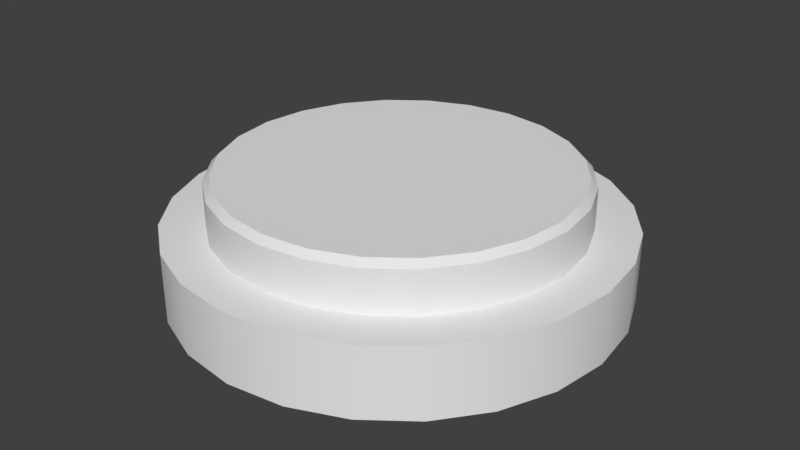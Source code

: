 # Source: buttonWithBase.blend  (saved by Blender 2.79.0; exported with 4.5.12 LTS)
import bpy
from mathutils import Matrix  # noqa: F401  (used for matrix-valued properties, if any)

bpy.ops.wm.read_factory_settings(use_empty=True)
scene = bpy.context.scene
scene.name = 'Scene'

# ---- collections
col_collection_1 = bpy.data.collections.new('Collection 1'); scene.collection.children.link(col_collection_1)

# ---- materials (node trees are filled in below, after node groups)
mat_material_001 = bpy.data.materials.new('Material.001')
mat_material_001.alpha_threshold = 0.0
mat_material_001.use_transparent_shadow = False
mat_material_001.roughness = 0.5
mat_material_002 = bpy.data.materials.new('Material.002')
mat_material_002.alpha_threshold = 0.0
mat_material_002.use_transparent_shadow = False
mat_material_002.roughness = 0.5

# ---- material node trees

# ---- world
world_world = bpy.data.worlds.new('World'); scene.world = world_world
world_world.color = (0.05088, 0.05088, 0.05088)
world_world.use_sun_shadow = False
world_world.sun_shadow_jitter_overblur = 0.0
world_world.cycles.sampling_method = 'MANUAL'

# ---- meshes
me_cylinder_001 = bpy.data.meshes.new('Cylinder.001')
me_cylinder_001.from_pydata([(2.988e-09, 1.241, -0.3675), (2.988e-09, 1.241, 0.0212), (0.3211, 1.198, -0.3675), (0.3211, 1.198, 0.0212), (0.6203, 1.074, -0.3675), (0.6203, 1.074, 0.0212), (0.8773, 0.8773, -0.3675), (0.8773, 0.8773, 0.0212), (1.074, 0.6203, -0.3675), (1.074, 0.6203, 0.0212), (1.198, 0.3211, -0.3675), (1.198, 0.3211, 0.0212), (1.241, 1.319e-07, -0.3675), (1.241, 1.319e-07, 0.0212), (1.198, -0.3211, -0.3675), (1.198, -0.3211, 0.0212), (1.074, -0.6203, -0.3675), (1.074, -0.6203, 0.0212), (0.8773, -0.8773, -0.3675), (0.8773, -0.8773, 0.0212), (0.6203, -1.074, -0.3675), (0.6203, -1.074, 0.0212), (0.3211, -1.198, -0.3675), (0.3211, -1.198, 0.0212), (4.861e-07, -1.241, -0.3675), (4.861e-07, -1.241, 0.0212), (-0.3211, -1.198, -0.3675), (-0.3211, -1.198, 0.0212), (-0.6203, -1.074, -0.3675), (-0.6203, -1.074, 0.0212), (-0.8773, -0.8773, -0.3675), (-0.8773, -0.8773, 0.0212), (-1.074, -0.6203, -0.3675), (-1.074, -0.6203, 0.0212), (-1.198, -0.3211, -0.3675), (-1.198, -0.3211, 0.0212), (-1.241, -5.385e-07, -0.3675), (-1.241, -5.385e-07, 0.0212), (-1.198, 0.3211, -0.3675), (-1.198, 0.3211, 0.0212), (-1.074, 0.6203, -0.3675), (-1.074, 0.6203, 0.0212), (-0.8773, 0.8773, -0.3675), (-0.8773, 0.8773, 0.0212), (-0.6203, 1.074, -0.3675), (-0.6203, 1.074, 0.0212), (-0.3211, 1.198, -0.3675), (-0.3211, 1.198, 0.0212), (9.724e-09, 0.9924, 0.0212), (0.2569, 0.9586, 0.0212), (0.4962, 0.8595, 0.0212), (0.7017, 0.7017, 0.0212), (0.8595, 0.4962, 0.0212), (0.9586, 0.2569, 0.0212), (0.9924, 8.192e-08, 0.0212), (0.9586, -0.2569, 0.0212), (0.8595, -0.4962, 0.0212), (0.7017, -0.7017, 0.0212), (0.4962, -0.8595, 0.0212), (0.2569, -0.9586, 0.0212), (3.962e-07, -0.9924, 0.0212), (-0.2569, -0.9586, 0.0212), (-0.4962, -0.8595, 0.0212), (-0.7017, -0.7017, 0.0212), (-0.8595, -0.4962, 0.0212), (-0.9586, -0.2569, 0.0212), (-0.9924, -4.544e-07, 0.0212), (-0.9586, 0.2569, 0.0212), (-0.8595, 0.4962, 0.0212), (-0.7017, 0.7017, 0.0212), (-0.4962, 0.8595, 0.0212), (-0.2569, 0.9586, 0.0212), (9.724e-09, 0.9924, -0.06396), (0.2569, 0.9586, -0.06396), (0.4962, 0.8595, -0.06396), (0.7017, 0.7017, -0.06396), (0.8595, 0.4962, -0.06396), (0.9586, 0.2569, -0.06396), (0.9924, 8.192e-08, -0.06396), (0.9586, -0.2569, -0.06396), (0.8595, -0.4962, -0.06396), (0.7017, -0.7017, -0.06396), (0.4962, -0.8595, -0.06396), (0.2569, -0.9586, -0.06396), (3.962e-07, -0.9924, -0.06396), (-0.2569, -0.9586, -0.06396), (-0.4962, -0.8595, -0.06396), (-0.7017, -0.7017, -0.06396), (-0.8595, -0.4962, -0.06396), (-0.9586, -0.2569, -0.06396), (-0.9924, -4.544e-07, -0.06396), (-0.9586, 0.2569, -0.06396), (-0.8595, 0.4962, -0.06396), (-0.7017, 0.7017, -0.06396), (-0.4962, 0.8595, -0.06396), (-0.2569, 0.9586, -0.06396)], [], [(0, 1, 3, 2), (2, 3, 5, 4), (4, 5, 7, 6), (6, 7, 9, 8), (8, 9, 11, 10), (10, 11, 13, 12), (12, 13, 15, 14), (14, 15, 17, 16), (16, 17, 19, 18), (18, 19, 21, 20), (20, 21, 23, 22), (22, 23, 25, 24), (24, 25, 27, 26), (26, 27, 29, 28), (28, 29, 31, 30), (30, 31, 33, 32), (32, 33, 35, 34), (34, 35, 37, 36), (36, 37, 39, 38), (38, 39, 41, 40), (40, 41, 43, 42), (42, 43, 45, 44), (7, 5, 50, 51), (44, 45, 47, 46), (46, 47, 1, 0), (0, 2, 4, 6, 8, 10, 12, 14, 16, 18, 20, 22, 24, 26, 28, 30, 32, 34, 36, 38, 40, 42, 44, 46), (17, 15, 55, 56), (3, 1, 48, 49), (27, 25, 60, 61), (37, 35, 65, 66), (47, 45, 70, 71), (13, 11, 53, 54), (23, 21, 58, 59), (33, 31, 63, 64), (43, 41, 68, 69), (9, 7, 51, 52), (19, 17, 56, 57), (29, 27, 61, 62), (39, 37, 66, 67), (1, 47, 71, 48), (5, 3, 49, 50), (15, 13, 54, 55), (25, 23, 59, 60), (35, 33, 64, 65), (45, 43, 69, 70), (11, 9, 52, 53), (21, 19, 57, 58), (31, 29, 62, 63), (41, 39, 67, 68), (59, 58, 82, 83), (52, 51, 75, 76), (67, 66, 90, 91), (60, 59, 83, 84), (53, 52, 76, 77), (68, 67, 91, 92), (61, 60, 84, 85), (54, 53, 77, 78), (69, 68, 92, 93), (62, 61, 85, 86), (55, 54, 78, 79), (70, 69, 93, 94), (63, 62, 86, 87), (56, 55, 79, 80), (71, 70, 94, 95), (49, 48, 72, 73), (64, 63, 87, 88), (57, 56, 80, 81), (48, 71, 95, 72), (50, 49, 73, 74), (65, 64, 88, 89), (58, 57, 81, 82), (51, 50, 74, 75), (66, 65, 89, 90)])
me_cylinder_001.polygons.foreach_set('use_smooth', [True] * 73)
_uv = me_cylinder_001.uv_layers.new(name='UVMap')
_uv.uv.foreach_set('vector', [0.9136, 0.2334, 0.8088, 0.2334, 0.8088, 0.1691, 0.9136, 0.1691, 0.9136, 0.1691, 0.8088, 0.1691, 0.8088, 0.107, 0.9136, 0.107, 0.9136, 0.107, 0.8088, 0.107, 0.8088, 0.05139, 0.9136, 0.05139, 0.9136, 0.05139, 0.8088, 0.05139, 0.8088, 0.005952, 0.9136, 0.005952, 0.6878, 0.005952, 0.7926, 0.005952, 0.7926, 0.05139, 0.6878, 0.05139, 0.6878, 0.05139, 0.7926, 0.05139, 0.7926, 0.107, 0.6878, 0.107, 0.6878, 0.107, 0.7926, 0.107, 0.7926, 0.1691, 0.6878, 0.1691, 0.6878, 0.1691, 0.7926, 0.1691, 0.7926, 0.2334, 0.6878, 0.2334, 0.6878, 0.2334, 0.7926, 0.2334, 0.7926, 0.2954, 0.6878, 0.2954, 0.6878, 0.2954, 0.7926, 0.2954, 0.7926, 0.3511, 0.6878, 0.3511, 0.6878, 0.3511, 0.7926, 0.3511, 0.7926, 0.3965, 0.6878, 0.3965, 0.9136, 0.7081, 0.8088, 0.7081, 0.8088, 0.6525, 0.9136, 0.6525, 0.9136, 0.6525, 0.8088, 0.6525, 0.8088, 0.5904, 0.9136, 0.5904, 0.9136, 0.5904, 0.8088, 0.5904, 0.8088, 0.5261, 0.9136, 0.5261, 0.9136, 0.5261, 0.8088, 0.5261, 0.8088, 0.4641, 0.9136, 0.4641, 0.9136, 0.4641, 0.8088, 0.4641, 0.8088, 0.4084, 0.9136, 0.4084, 0.9136, 0.4084, 0.8088, 0.4084, 0.8088, 0.363, 0.9136, 0.363, 0.7926, 0.7081, 0.6878, 0.7081, 0.6878, 0.6525, 0.7926, 0.6525, 0.7926, 0.6525, 0.6878, 0.6525, 0.6878, 0.5904, 0.7926, 0.5904, 0.7926, 0.5904, 0.6878, 0.5904, 0.6878, 0.5261, 0.7926, 0.5261, 0.7926, 0.5261, 0.6878, 0.5261, 0.6878, 0.4641, 0.7926, 0.4641, 0.7926, 0.4641, 0.6878, 0.4641, 0.6878, 0.4084, 0.7926, 0.4084, 0.4679, 0.02258, 0.5435, 0.05471, 0.5028, 0.09379, 0.4423, 0.06809, 0.9136, 0.3511, 0.8088, 0.3511, 0.8088, 0.2954, 0.9136, 0.2954, 0.9136, 0.2954, 0.8088, 0.2954, 0.8088, 0.2334, 0.9136, 0.2334, 0.2962, 0.994, 0.2118, 0.9774, 0.1361, 0.9453, 0.07437, 0.8998, 0.0307, 0.8442, 0.008091, 0.7821, 0.008091, 0.7179, 0.0307, 0.6558, 0.07437, 0.6002, 0.1361, 0.5547, 0.2118, 0.5226, 0.2962, 0.506, 0.3835, 0.506, 0.4679, 0.5226, 0.5435, 0.5547, 0.6053, 0.6002, 0.649, 0.6558, 0.6716, 0.7179, 0.6716, 0.7821, 0.649, 0.8442, 0.6053, 0.8998, 0.5435, 0.9453, 0.4679, 0.9774, 0.3835, 0.994, 0.07437, 0.1002, 0.1361, 0.05471, 0.1769, 0.09379, 0.1275, 0.1301, 0.6053, 0.1002, 0.649, 0.1558, 0.5871, 0.1746, 0.5522, 0.1301, 0.07437, 0.3998, 0.0307, 0.3442, 0.09256, 0.3254, 0.1275, 0.3699, 0.4679, 0.4774, 0.3835, 0.494, 0.3748, 0.4452, 0.4423, 0.4319, 0.6716, 0.2179, 0.6716, 0.2821, 0.6052, 0.2757, 0.6052, 0.2243, 0.2118, 0.02258, 0.2962, 0.005952, 0.3049, 0.05478, 0.2374, 0.06809, 0.008091, 0.2821, 0.008091, 0.2179, 0.07447, 0.2243, 0.07447, 0.2757, 0.2962, 0.494, 0.2118, 0.4774, 0.2374, 0.4319, 0.3049, 0.4452, 0.649, 0.3442, 0.6053, 0.3998, 0.5522, 0.3699, 0.5871, 0.3254, 0.3835, 0.005952, 0.4679, 0.02258, 0.4423, 0.06809, 0.3748, 0.05478, 0.0307, 0.1558, 0.07437, 0.1002, 0.1275, 0.1301, 0.09256, 0.1746, 0.1361, 0.4453, 0.07437, 0.3998, 0.1275, 0.3699, 0.1769, 0.4062, 0.5435, 0.4453, 0.4679, 0.4774, 0.4423, 0.4319, 0.5028, 0.4062, 0.649, 0.1558, 0.6716, 0.2179, 0.6052, 0.2243, 0.5871, 0.1746, 0.5435, 0.05471, 0.6053, 0.1002, 0.5522, 0.1301, 0.5028, 0.09379, 0.1361, 0.05471, 0.2118, 0.02258, 0.2374, 0.06809, 0.1769, 0.09379, 0.0307, 0.3442, 0.008091, 0.2821, 0.07447, 0.2757, 0.09256, 0.3254, 0.3835, 0.494, 0.2962, 0.494, 0.3049, 0.4452, 0.3748, 0.4452, 0.6716, 0.2821, 0.649, 0.3442, 0.5871, 0.3254, 0.6052, 0.2757, 0.2962, 0.005952, 0.3835, 0.005952, 0.3748, 0.05478, 0.3049, 0.05478, 0.008091, 0.2179, 0.0307, 0.1558, 0.09256, 0.1746, 0.07447, 0.2243, 0.2118, 0.4774, 0.1361, 0.4453, 0.1769, 0.4062, 0.2374, 0.4319, 0.6053, 0.3998, 0.5435, 0.4453, 0.5028, 0.4062, 0.5522, 0.3699, 0.9298, 0.3748, 0.9298, 0.3303, 0.9528, 0.3303, 0.9528, 0.3748, 0.9689, 0.5337, 0.9689, 0.4891, 0.9919, 0.4891, 0.9919, 0.5337, 0.9528, 0.1879, 0.9528, 0.2375, 0.9298, 0.2375, 0.9298, 0.1879, 0.9298, 0.4244, 0.9298, 0.3748, 0.9528, 0.3748, 0.9528, 0.4244, 0.9919, 0.2457, 0.9919, 0.282, 0.9689, 0.282, 0.9689, 0.2457, 0.9528, 0.1365, 0.9528, 0.1879, 0.9298, 0.1879, 0.9298, 0.1365, 0.9298, 0.4758, 0.9298, 0.4244, 0.9528, 0.4244, 0.9528, 0.4758, 0.9919, 0.2012, 0.9919, 0.2457, 0.9689, 0.2457, 0.9689, 0.2012, 0.9528, 0.08681, 0.9528, 0.1365, 0.9298, 0.1365, 0.9298, 0.08681, 0.9298, 0.5255, 0.9298, 0.4758, 0.9528, 0.4758, 0.9528, 0.5255, 0.9919, 0.1515, 0.9919, 0.2012, 0.9689, 0.2012, 0.9689, 0.1515, 0.9528, 0.0423, 0.9528, 0.08681, 0.9298, 0.08681, 0.9298, 0.0423, 0.9298, 0.57, 0.9298, 0.5255, 0.9528, 0.5255, 0.9528, 0.57, 0.9919, 0.1001, 0.9919, 0.1515, 0.9689, 0.1515, 0.9689, 0.1001, 0.9528, 0.005952, 0.9528, 0.0423, 0.9298, 0.0423, 0.9298, 0.005952, 0.9689, 0.3881, 0.9689, 0.3384, 0.9919, 0.3384, 0.9919, 0.3881, 0.9298, 0.6064, 0.9298, 0.57, 0.9528, 0.57, 0.9528, 0.6064, 0.9919, 0.05047, 0.9919, 0.1001, 0.9689, 0.1001, 0.9689, 0.05047, 0.9689, 0.3384, 0.9689, 0.2939, 0.9919, 0.2939, 0.9919, 0.3384, 0.9689, 0.4395, 0.9689, 0.3881, 0.9919, 0.3881, 0.9919, 0.4395, 0.9528, 0.282, 0.9528, 0.3184, 0.9298, 0.3184, 0.9298, 0.282, 0.9919, 0.005952, 0.9919, 0.05047, 0.9689, 0.05047, 0.9689, 0.005952, 0.9689, 0.4891, 0.9689, 0.4395, 0.9919, 0.4395, 0.9919, 0.4891, 0.9528, 0.2375, 0.9528, 0.282, 0.9298, 0.282, 0.9298, 0.2375])
me_cylinder_001.use_remesh_preserve_volume = False
me_cylinder_001.use_remesh_preserve_attributes = False
me_cylinder_001.use_mirror_vertex_groups = False
me_cylinder_001.update()
me_cylinder = bpy.data.meshes.new('Cylinder')
me_cylinder.from_pydata([(0.0, 1.0, -0.1563), (0.2588, 0.9659, -0.1563), (0.5, 0.866, -0.1563), (0.7071, 0.7071, -0.1563), (0.866, 0.5, -0.1563), (0.9659, 0.2588, -0.1563), (1.0, 7.55e-08, -0.1563), (0.9659, -0.2588, -0.1563), (0.866, -0.5, -0.1563), (0.7071, -0.7071, -0.1563), (0.5, -0.866, -0.1563), (0.2588, -0.9659, -0.1563), (3.894e-07, -1.0, -0.1563), (-0.2588, -0.9659, -0.1563), (-0.5, -0.866, -0.1563), (-0.7071, -0.7071, -0.1563), (-0.866, -0.5, -0.1563), (-0.9659, -0.2588, -0.1563), (-1.0, -4.649e-07, -0.1563), (-0.9659, 0.2588, -0.1563), (-0.866, 0.5, -0.1563), (-0.7071, 0.7071, -0.1563), (-0.5, 0.866, -0.1563), (-0.2588, 0.9659, -0.1563), (1.118e-08, 0.9633, 0.1563), (0.0, 1.0, 0.1199), (0.2493, 0.9305, 0.1563), (0.2588, 0.9659, 0.1199), (0.4817, 0.8343, 0.1563), (0.5, 0.866, 0.1199), (0.6812, 0.6812, 0.1563), (0.7071, 0.7071, 0.1199), (0.8343, 0.4817, 0.1563), (0.866, 0.5, 0.1199), (0.9305, 0.2493, 0.1563), (0.9659, 0.2588, 0.1199), (0.9633, 6.659e-08, 0.1563), (1.0, 7.55e-08, 0.1199), (0.9305, -0.2493, 0.1563), (0.9659, -0.2588, 0.1199), (0.8343, -0.4817, 0.1563), (0.866, -0.5, 0.1199), (0.6812, -0.6812, 0.1563), (0.7071, -0.7071, 0.1199), (0.4817, -0.8343, 0.1563), (0.5, -0.866, 0.1199), (0.2493, -0.9305, 0.1563), (0.2588, -0.9659, 0.1199), (3.632e-07, -0.9633, 0.1563), (3.894e-07, -1.0, 0.1199), (-0.2493, -0.9305, 0.1563), (-0.2588, -0.9659, 0.1199), (-0.4817, -0.8343, 0.1563), (-0.5, -0.866, 0.1199), (-0.6812, -0.6812, 0.1563), (-0.7071, -0.7071, 0.1199), (-0.8343, -0.4817, 0.1563), (-0.866, -0.5, 0.1199), (-0.9305, -0.2493, 0.1563), (-0.9659, -0.2588, 0.1199), (-0.9633, -4.307e-07, 0.1563), (-1.0, -4.649e-07, 0.1199), (-0.9305, 0.2493, 0.1563), (-0.9659, 0.2588, 0.1199), (-0.8343, 0.4817, 0.1563), (-0.866, 0.5, 0.1199), (-0.6812, 0.6812, 0.1563), (-0.7071, 0.7071, 0.1199), (-0.4817, 0.8342, 0.1563), (-0.5, 0.866, 0.1199), (-0.2493, 0.9305, 0.1563), (-0.2588, 0.9659, 0.1199)], [], [(23, 71, 25, 0), (2, 29, 31, 3), (3, 31, 33, 4), (4, 33, 35, 5), (5, 35, 37, 6), (6, 37, 39, 7), (7, 39, 41, 8), (8, 41, 43, 9), (9, 43, 45, 10), (10, 45, 47, 11), (11, 47, 49, 12), (12, 49, 51, 13), (13, 51, 53, 14), (14, 53, 55, 15), (15, 55, 57, 16), (16, 57, 59, 17), (17, 59, 61, 18), (18, 61, 63, 19), (19, 63, 65, 20), (20, 65, 67, 21), (21, 67, 69, 22), (22, 69, 71, 23), (0, 25, 27, 1), (1, 27, 29, 2), (0, 1, 2, 3, 4, 5, 6, 7, 8, 9, 10, 11, 12, 13, 14, 15, 16, 17, 18, 19, 20, 21, 22, 23), (27, 25, 24, 26), (29, 27, 26, 28), (31, 29, 28, 30), (33, 31, 30, 32), (35, 33, 32, 34), (37, 35, 34, 36), (39, 37, 36, 38), (41, 39, 38, 40), (43, 41, 40, 42), (45, 43, 42, 44), (47, 45, 44, 46), (49, 47, 46, 48), (51, 49, 48, 50), (53, 51, 50, 52), (55, 53, 52, 54), (57, 55, 54, 56), (59, 57, 56, 58), (61, 59, 58, 60), (63, 61, 60, 62), (65, 63, 62, 64), (67, 65, 64, 66), (69, 67, 66, 68), (71, 69, 68, 70), (25, 71, 70, 24), (26, 24, 70, 68, 66, 64, 62, 60, 58, 56, 54, 52, 50, 48, 46, 44, 42, 40, 38, 36, 34, 32, 30, 28)])
me_cylinder.polygons.foreach_set('use_smooth', [True] * 50)
me_cylinder.polygons.foreach_set('material_index', [0, 0, 0, 0, 0, 0, 0, 0, 0, 0, 0, 0, 0, 0, 0, 0, 0, 0, 0, 0, 0, 0, 0, 0, 0, 1, 1, 1, 1, 1, 1, 1, 1, 1, 1, 1, 1, 1, 1, 1, 1, 1, 1, 1, 1, 1, 1, 1, 1, 0])
_uv = me_cylinder.uv_layers.new(name='UVMap')
_uv.uv.foreach_set('vector', [0.9777, 0.4672, 0.7723, 0.4672, 0.7723, 0.3086, 0.9777, 0.3086, 0.7277, 0.8697, 0.5223, 0.8697, 0.5223, 0.7576, 0.7277, 0.7576, 0.7277, 0.7576, 0.5223, 0.7576, 0.5223, 0.6203, 0.7277, 0.6203, 0.7277, 0.6203, 0.5223, 0.6203, 0.5223, 0.4672, 0.7277, 0.4672, 0.7277, 0.4672, 0.5223, 0.4672, 0.5223, 0.3086, 0.7277, 0.3086, 0.7277, 0.3086, 0.5223, 0.3086, 0.5223, 0.1555, 0.7277, 0.1555, 0.7277, 0.1555, 0.5223, 0.1555, 0.5223, 0.01822, 0.7277, 0.01822, 0.2277, 0.9818, 0.02231, 0.9818, 0.02231, 0.8697, 0.2277, 0.8697, 0.2277, 0.8697, 0.02231, 0.8697, 0.02231, 0.7324, 0.2277, 0.7324, 0.2277, 0.7324, 0.02231, 0.7324, 0.02231, 0.5793, 0.2277, 0.5793, 0.2277, 0.5793, 0.02231, 0.5793, 0.02231, 0.4207, 0.2277, 0.4207, 0.2277, 0.4207, 0.02231, 0.4207, 0.02231, 0.2676, 0.2277, 0.2676, 0.2277, 0.2676, 0.02231, 0.2676, 0.02231, 0.1303, 0.2277, 0.1303, 0.2277, 0.1303, 0.02231, 0.1303, 0.02231, 0.01822, 0.2277, 0.01822, 0.4777, 0.8697, 0.2723, 0.8697, 0.2723, 0.7324, 0.4777, 0.7324, 0.4777, 0.7324, 0.2723, 0.7324, 0.2723, 0.5793, 0.4777, 0.5793, 0.4777, 0.5793, 0.2723, 0.5793, 0.2723, 0.4207, 0.4777, 0.4207, 0.4777, 0.4207, 0.2723, 0.4207, 0.2723, 0.2676, 0.4777, 0.2676, 0.4777, 0.2676, 0.2723, 0.2676, 0.2723, 0.1303, 0.4777, 0.1303, 0.4777, 0.1303, 0.2723, 0.1303, 0.2723, 0.01822, 0.4777, 0.01822, 0.9777, 0.7576, 0.7723, 0.7576, 0.7723, 0.6203, 0.9777, 0.6203, 0.9777, 0.6203, 0.7723, 0.6203, 0.7723, 0.4672, 0.9777, 0.4672, 0.9777, 0.3086, 0.7723, 0.3086, 0.7723, 0.1555, 0.9777, 0.1555, 0.9777, 0.1555, 0.7723, 0.1555, 0.7723, 0.01822, 0.9777, 0.01822, 0.5, 0.7259, 0.5585, 0.7182, 0.613, 0.6956, 0.6597, 0.6597, 0.6956, 0.613, 0.7182, 0.5585, 0.7259, 0.5, 0.7182, 0.4415, 0.6956, 0.387, 0.6597, 0.3403, 0.613, 0.3044, 0.5585, 0.2818, 0.5, 0.2741, 0.4415, 0.2818, 0.387, 0.3044, 0.3403, 0.3403, 0.3044, 0.387, 0.2818, 0.4415, 0.2741, 0.5, 0.2818, 0.5585, 0.3044, 0.613, 0.3403, 0.6597, 0.387, 0.6956, 0.4415, 0.7182, 0.5558, 0.1119, 0.601, 0.06182, 0.6065, 0.06971, 0.563, 0.1179, 0.5239, 0.1731, 0.5558, 0.1119, 0.563, 0.1179, 0.5322, 0.1769, 0.5073, 0.2415, 0.5239, 0.1731, 0.5322, 0.1769, 0.5162, 0.2428, 0.5073, 0.3122, 0.5073, 0.2415, 0.5162, 0.2428, 0.5162, 0.3109, 0.5239, 0.3806, 0.5073, 0.3122, 0.5162, 0.3109, 0.5322, 0.3768, 0.01625, 0.7415, 0.01625, 0.8122, 0.007343, 0.8109, 0.007343, 0.7428, 0.601, 0.4919, 0.5558, 0.4418, 0.563, 0.4358, 0.6065, 0.484, 0.6563, 0.5272, 0.601, 0.4919, 0.6065, 0.484, 0.6598, 0.5181, 0.7181, 0.5456, 0.6563, 0.5272, 0.6598, 0.5181, 0.7192, 0.5357, 0.7819, 0.5456, 0.7181, 0.5456, 0.7192, 0.5357, 0.7808, 0.5357, 0.8437, 0.5272, 0.7819, 0.5456, 0.7808, 0.5357, 0.8402, 0.5181, 0.899, 0.4919, 0.8437, 0.5272, 0.8402, 0.5181, 0.8935, 0.484, 0.1986, 0.6914, 0.1986, 0.7622, 0.1897, 0.7609, 0.1897, 0.6927, 0.9761, 0.3806, 0.9442, 0.4418, 0.937, 0.4358, 0.9678, 0.3768, 0.9927, 0.3122, 0.9761, 0.3806, 0.9678, 0.3768, 0.9838, 0.3109, 0.9927, 0.2415, 0.9927, 0.3122, 0.9838, 0.3109, 0.9838, 0.2428, 0.9761, 0.1731, 0.9927, 0.2415, 0.9838, 0.2428, 0.9678, 0.1769, 0.9442, 0.1119, 0.9761, 0.1731, 0.9678, 0.1769, 0.9371, 0.1179, 0.1074, 0.6914, 0.1074, 0.7622, 0.09854, 0.7609, 0.09854, 0.6927, 0.8437, 0.02644, 0.899, 0.06182, 0.8935, 0.06971, 0.8402, 0.03563, 0.7819, 0.008131, 0.8437, 0.02644, 0.8402, 0.03563, 0.7808, 0.01799, 0.7181, 0.008131, 0.7819, 0.008131, 0.7808, 0.01799, 0.7192, 0.01799, 0.6563, 0.02644, 0.7181, 0.008131, 0.7192, 0.01799, 0.6598, 0.03563, 0.2898, 0.6914, 0.2898, 0.7622, 0.2809, 0.7609, 0.2809, 0.6927, 0.5563, 0.7102, 0.5, 0.7176, 0.4437, 0.7102, 0.3912, 0.6885, 0.3461, 0.6539, 0.3115, 0.6088, 0.2898, 0.5563, 0.2824, 0.5, 0.2898, 0.4437, 0.3115, 0.3912, 0.3461, 0.3461, 0.3912, 0.3115, 0.4437, 0.2898, 0.5, 0.2824, 0.5563, 0.2898, 0.6088, 0.3115, 0.6539, 0.3461, 0.6885, 0.3912, 0.7102, 0.4437, 0.7176, 0.5, 0.7102, 0.5563, 0.6885, 0.6088, 0.6539, 0.6539, 0.6088, 0.6885])
me_cylinder.materials.append(mat_material_001)
me_cylinder.materials.append(mat_material_002)
me_cylinder.use_remesh_preserve_volume = False
me_cylinder.use_remesh_preserve_attributes = False
me_cylinder.use_mirror_vertex_groups = False
me_cylinder.update()

# ---- objects
ob_cylinder_001 = bpy.data.objects.new('Cylinder.001', me_cylinder_001)
ob_cylinder = bpy.data.objects.new('Cylinder', me_cylinder)

# ---- transforms, parenting, visibility, modifiers, constraints
ob_cylinder_001.location = (0.0, 0.0, 0.0)
ob_cylinder_001.lineart.crease_threshold = 0.0
_m = ob_cylinder_001.modifiers.new('EdgeSplit', 'EDGE_SPLIT')
ob_cylinder.location = (0.0, 0.0, 0.1382)
ob_cylinder.lineart.crease_threshold = 0.0
_m = ob_cylinder.modifiers.new('EdgeSplit', 'EDGE_SPLIT')

# ---- collection membership
col_collection_1.objects.link(ob_cylinder_001)
col_collection_1.objects.link(ob_cylinder)

# ---- scene / render settings (as saved in the file)
scene.frame_start = 1; scene.frame_end = 250; scene.frame_set(1)
scene.render.engine = 'BLENDER_EEVEE_NEXT'
scene.render.resolution_percentage = 50
scene.render.dither_intensity = 0.0
scene.cycles.use_denoising = False
scene.cycles.samples = 128
scene.cycles.sampling_pattern = 'TABULATED_SOBOL'
scene.cycles.use_adaptive_sampling = False
scene.cycles.use_light_tree = False
scene.cycles.blur_glossy = 0.0
scene.cycles.sample_clamp_indirect = 0.0
scene.view_settings.view_transform = 'Standard'
bpy.context.view_layer.update()

# ---- added for rendering (the .blend has no active camera and no usable light): camera, sun
cam_auto = bpy.data.cameras.new('AutoCamera')
cam_auto.lens = 50.0
cam_auto.sensor_width = 36.0
cam_auto.clip_end = 1000.0
ob_auto_camera = bpy.data.objects.new('AutoCamera', cam_auto)
scene.collection.objects.link(ob_auto_camera)
ob_auto_camera.location = (3.30398, -3.96478, 2.60668)
ob_auto_camera.rotation_euler = (1.09748, -7.21219e-08, 0.694738)
scene.camera = ob_auto_camera
light_auto_sun = bpy.data.lights.new('AutoSun', 'SUN')
light_auto_sun.energy = 3.0
light_auto_sun.angle = 0.0523599
ob_auto_sun = bpy.data.objects.new('AutoSun', light_auto_sun)
scene.collection.objects.link(ob_auto_sun)
ob_auto_sun.rotation_euler = (0.872665, 0.174533, 0.523599)
bpy.context.view_layer.update()
